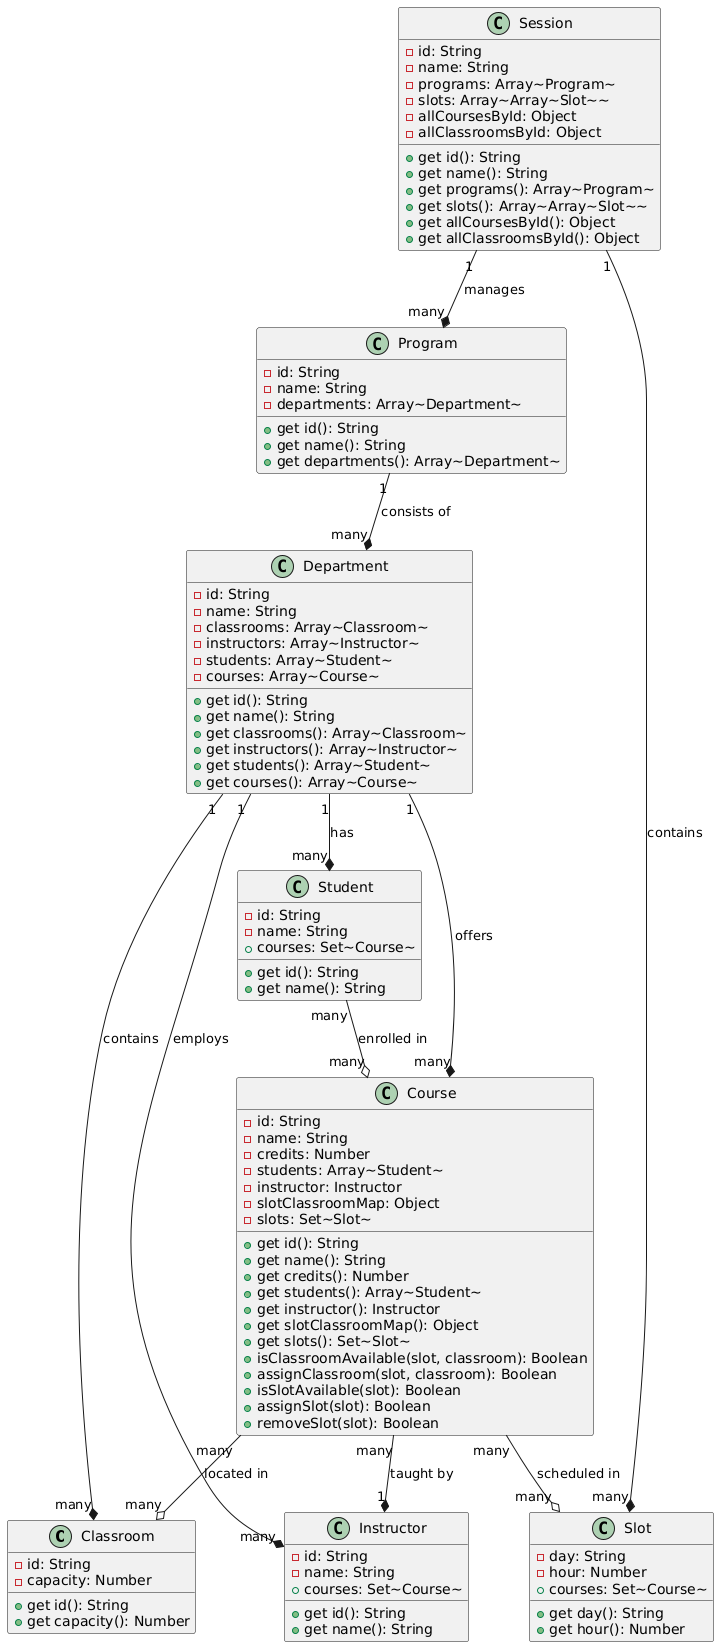

The diagram above was rendered by PlantUML. Its source (embedded in the PNG):
@startuml
class Classroom {
        -id: String
        -capacity: Number
        +get id(): String
        +get capacity(): Number
    }

    class Instructor {
        -id: String
        -name: String
        +courses: Set~Course~
        +get id(): String
        +get name(): String
    }

    class Student {
        -id: String
        -name: String
        +courses: Set~Course~
        +get id(): String
        +get name(): String
    }

    class Course {
        -id: String
        -name: String
        -credits: Number
        -students: Array~Student~
        -instructor: Instructor
        -slotClassroomMap: Object
        -slots: Set~Slot~
        +get id(): String
        +get name(): String
        +get credits(): Number
        +get students(): Array~Student~
        +get instructor(): Instructor
        +get slotClassroomMap(): Object
        +get slots(): Set~Slot~
        +isClassroomAvailable(slot, classroom): Boolean
        +assignClassroom(slot, classroom): Boolean
        +isSlotAvailable(slot): Boolean
        +assignSlot(slot): Boolean
        +removeSlot(slot): Boolean
    }

    class Department {
        -id: String
        -name: String
        -classrooms: Array~Classroom~
        -instructors: Array~Instructor~
        -students: Array~Student~
        -courses: Array~Course~
        +get id(): String
        +get name(): String
        +get classrooms(): Array~Classroom~
        +get instructors(): Array~Instructor~
        +get students(): Array~Student~
        +get courses(): Array~Course~
    }

    class Program {
        -id: String
        -name: String
        -departments: Array~Department~
        +get id(): String
        +get name(): String
        +get departments(): Array~Department~
    }

    class Slot {
        -day: String
        -hour: Number
        +courses: Set~Course~
        +get day(): String
        +get hour(): Number
    }

    class Session {
        -id: String
        -name: String
        -programs: Array~Program~
        -slots: Array~Array~Slot~~
        -allCoursesById: Object
        -allClassroomsById: Object
        +get id(): String
        +get name(): String
        +get programs(): Array~Program~
        +get slots(): Array~Array~Slot~~
        +get allCoursesById(): Object
        +get allClassroomsById(): Object
    }

    Student "many" --o "many" Course: enrolled in
    Course "many" --* "1" Instructor: taught by
    Course "many" --o "many" Slot: scheduled in
    Course "many" --o "many" Classroom: located in
    Department "1" --* "many" Classroom: contains
    Department "1" --* "many" Instructor: employs
    Department "1" --* "many" Student: has
    Department "1" --* "many" Course: offers
    Program "1" --* "many" Department: consists of
    Session "1" --* "many" Program: manages
    Session "1" --* "many" Slot: contains
@enduml